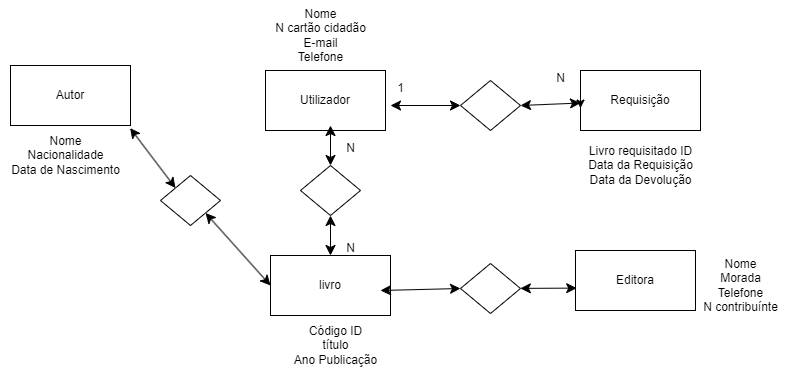

The diagram above was exported from draw.io. Its source (the exported page's mxGraphModel, read from the mxfile embedded in the PNG):
<mxGraphModel dx="1050" dy="581" grid="1" gridSize="10" guides="1" tooltips="1" connect="1" arrows="1" fold="1" page="1" pageScale="1" pageWidth="1100" pageHeight="850" math="0" shadow="0">
  <root>
    <mxCell id="0" />
    <mxCell id="1" parent="0" />
    <mxCell id="gHgfJc76BfmteYCe__ez-2" value="livro" style="rounded=0;whiteSpace=wrap;html=1;" vertex="1" parent="1">
      <mxGeometry x="480" y="460" width="120" height="60" as="geometry" />
    </mxCell>
    <mxCell id="gHgfJc76BfmteYCe__ez-3" value="Utilizador" style="whiteSpace=wrap;html=1;" vertex="1" parent="1">
      <mxGeometry x="475" y="275" width="120" height="60" as="geometry" />
    </mxCell>
    <mxCell id="gHgfJc76BfmteYCe__ez-4" value="Código ID&lt;br&gt;título&lt;br&gt;Ano Publicação" style="text;html=1;align=center;verticalAlign=middle;resizable=0;points=[];autosize=1;strokeColor=none;fillColor=none;" vertex="1" parent="1">
      <mxGeometry x="490" y="520" width="110" height="60" as="geometry" />
    </mxCell>
    <mxCell id="gHgfJc76BfmteYCe__ez-5" value="Autor&lt;br&gt;" style="whiteSpace=wrap;html=1;" vertex="1" parent="1">
      <mxGeometry x="220" y="270" width="120" height="60" as="geometry" />
    </mxCell>
    <mxCell id="gHgfJc76BfmteYCe__ez-6" value="Nome&lt;br&gt;Nacionalidade&lt;br&gt;Data de Nascimento&lt;br&gt;" style="text;html=1;align=center;verticalAlign=middle;resizable=0;points=[];autosize=1;strokeColor=none;fillColor=none;" vertex="1" parent="1">
      <mxGeometry x="210" y="330" width="130" height="60" as="geometry" />
    </mxCell>
    <mxCell id="gHgfJc76BfmteYCe__ez-7" value="Editora" style="whiteSpace=wrap;html=1;" vertex="1" parent="1">
      <mxGeometry x="785" y="455" width="120" height="60" as="geometry" />
    </mxCell>
    <mxCell id="gHgfJc76BfmteYCe__ez-8" value="Nome&lt;br&gt;Morada&lt;br&gt;Telefone&lt;br&gt;N contribuínte&lt;br&gt;" style="text;html=1;align=center;verticalAlign=middle;resizable=0;points=[];autosize=1;strokeColor=none;fillColor=none;" vertex="1" parent="1">
      <mxGeometry x="900" y="455" width="100" height="70" as="geometry" />
    </mxCell>
    <mxCell id="gHgfJc76BfmteYCe__ez-9" value="Nome&lt;br&gt;N cartão cidadão&lt;br&gt;E-mail&lt;br&gt;Telefone&lt;br&gt;" style="text;html=1;align=center;verticalAlign=middle;resizable=0;points=[];autosize=1;strokeColor=none;fillColor=none;" vertex="1" parent="1">
      <mxGeometry x="475" y="205" width="110" height="70" as="geometry" />
    </mxCell>
    <mxCell id="gHgfJc76BfmteYCe__ez-10" value="Requisição" style="whiteSpace=wrap;html=1;" vertex="1" parent="1">
      <mxGeometry x="790" y="275" width="120" height="60" as="geometry" />
    </mxCell>
    <mxCell id="gHgfJc76BfmteYCe__ez-11" value="Livro requisitado ID&lt;br&gt;Data da Requisição&lt;br&gt;Data da Devolução" style="text;html=1;align=center;verticalAlign=middle;resizable=0;points=[];autosize=1;strokeColor=none;fillColor=none;" vertex="1" parent="1">
      <mxGeometry x="785" y="340" width="130" height="60" as="geometry" />
    </mxCell>
    <mxCell id="gHgfJc76BfmteYCe__ez-12" value="" style="rhombus;whiteSpace=wrap;html=1;" vertex="1" parent="1">
      <mxGeometry x="510" y="370" width="60" height="50" as="geometry" />
    </mxCell>
    <mxCell id="gHgfJc76BfmteYCe__ez-13" value="" style="rhombus;whiteSpace=wrap;html=1;" vertex="1" parent="1">
      <mxGeometry x="670" y="285" width="60" height="50" as="geometry" />
    </mxCell>
    <mxCell id="gHgfJc76BfmteYCe__ez-14" value="" style="rhombus;whiteSpace=wrap;html=1;" vertex="1" parent="1">
      <mxGeometry x="670" y="468" width="60" height="50" as="geometry" />
    </mxCell>
    <mxCell id="gHgfJc76BfmteYCe__ez-15" value="" style="rhombus;whiteSpace=wrap;html=1;" vertex="1" parent="1">
      <mxGeometry x="370" y="380" width="60" height="50" as="geometry" />
    </mxCell>
    <mxCell id="gHgfJc76BfmteYCe__ez-17" value="" style="edgeStyle=none;orthogonalLoop=1;jettySize=auto;html=1;endArrow=classic;startArrow=classic;endSize=8;startSize=8;rounded=0;exitX=0.5;exitY=0;exitDx=0;exitDy=0;" edge="1" parent="1" source="gHgfJc76BfmteYCe__ez-12">
      <mxGeometry width="100" relative="1" as="geometry">
        <mxPoint x="670" y="450" as="sourcePoint" />
        <mxPoint x="540" y="330" as="targetPoint" />
        <Array as="points" />
      </mxGeometry>
    </mxCell>
    <mxCell id="gHgfJc76BfmteYCe__ez-18" value="" style="edgeStyle=none;orthogonalLoop=1;jettySize=auto;html=1;endArrow=classic;startArrow=classic;endSize=8;startSize=8;rounded=0;entryX=0.5;entryY=1;entryDx=0;entryDy=0;exitX=0.5;exitY=0;exitDx=0;exitDy=0;" edge="1" parent="1" source="gHgfJc76BfmteYCe__ez-2" target="gHgfJc76BfmteYCe__ez-12">
      <mxGeometry width="100" relative="1" as="geometry">
        <mxPoint x="490" y="440" as="sourcePoint" />
        <mxPoint x="590" y="440" as="targetPoint" />
        <Array as="points" />
      </mxGeometry>
    </mxCell>
    <mxCell id="gHgfJc76BfmteYCe__ez-19" value="N" style="text;html=1;align=center;verticalAlign=middle;resizable=0;points=[];autosize=1;strokeColor=none;fillColor=none;" vertex="1" parent="1">
      <mxGeometry x="545" y="438" width="30" height="30" as="geometry" />
    </mxCell>
    <mxCell id="gHgfJc76BfmteYCe__ez-20" value="N" style="text;html=1;align=center;verticalAlign=middle;resizable=0;points=[];autosize=1;strokeColor=none;fillColor=none;" vertex="1" parent="1">
      <mxGeometry x="545" y="338" width="30" height="30" as="geometry" />
    </mxCell>
    <mxCell id="gHgfJc76BfmteYCe__ez-21" value="" style="edgeStyle=none;orthogonalLoop=1;jettySize=auto;html=1;endArrow=classic;startArrow=classic;endSize=8;startSize=8;rounded=0;entryX=0;entryY=0;entryDx=0;entryDy=0;exitX=0.997;exitY=0.043;exitDx=0;exitDy=0;exitPerimeter=0;" edge="1" parent="1" source="gHgfJc76BfmteYCe__ez-6" target="gHgfJc76BfmteYCe__ez-15">
      <mxGeometry width="100" relative="1" as="geometry">
        <mxPoint x="350" y="320" as="sourcePoint" />
        <mxPoint x="450" y="320" as="targetPoint" />
        <Array as="points" />
      </mxGeometry>
    </mxCell>
    <mxCell id="gHgfJc76BfmteYCe__ez-22" value="" style="edgeStyle=none;orthogonalLoop=1;jettySize=auto;html=1;endArrow=classic;startArrow=classic;endSize=8;startSize=8;rounded=0;exitX=1;exitY=1;exitDx=0;exitDy=0;entryX=0;entryY=0.5;entryDx=0;entryDy=0;" edge="1" parent="1" source="gHgfJc76BfmteYCe__ez-15" target="gHgfJc76BfmteYCe__ez-2">
      <mxGeometry width="100" relative="1" as="geometry">
        <mxPoint x="370" y="530" as="sourcePoint" />
        <mxPoint x="470" y="530" as="targetPoint" />
        <Array as="points" />
      </mxGeometry>
    </mxCell>
    <mxCell id="gHgfJc76BfmteYCe__ez-23" value="" style="edgeStyle=none;orthogonalLoop=1;jettySize=auto;html=1;endArrow=classic;startArrow=classic;endSize=8;startSize=8;rounded=0;entryX=0;entryY=0.5;entryDx=0;entryDy=0;" edge="1" parent="1" target="gHgfJc76BfmteYCe__ez-13">
      <mxGeometry width="100" relative="1" as="geometry">
        <mxPoint x="600" y="310" as="sourcePoint" />
        <mxPoint x="710" y="440" as="targetPoint" />
        <Array as="points" />
      </mxGeometry>
    </mxCell>
    <mxCell id="gHgfJc76BfmteYCe__ez-24" value="" style="edgeStyle=none;orthogonalLoop=1;jettySize=auto;html=1;endArrow=classic;startArrow=classic;endSize=8;startSize=8;rounded=0;exitX=1;exitY=0.5;exitDx=0;exitDy=0;" edge="1" parent="1" source="gHgfJc76BfmteYCe__ez-13" target="gHgfJc76BfmteYCe__ez-10">
      <mxGeometry width="100" relative="1" as="geometry">
        <mxPoint x="660" y="410" as="sourcePoint" />
        <mxPoint x="760" y="410" as="targetPoint" />
        <Array as="points" />
      </mxGeometry>
    </mxCell>
    <mxCell id="gHgfJc76BfmteYCe__ez-25" style="edgeStyle=orthogonalEdgeStyle;rounded=0;orthogonalLoop=1;jettySize=auto;html=1;exitX=0;exitY=0.5;exitDx=0;exitDy=0;entryX=0;entryY=0.627;entryDx=0;entryDy=0;entryPerimeter=0;" edge="1" parent="1" source="gHgfJc76BfmteYCe__ez-10" target="gHgfJc76BfmteYCe__ez-10">
      <mxGeometry relative="1" as="geometry" />
    </mxCell>
    <mxCell id="gHgfJc76BfmteYCe__ez-26" value="1" style="text;html=1;align=center;verticalAlign=middle;resizable=0;points=[];autosize=1;strokeColor=none;fillColor=none;" vertex="1" parent="1">
      <mxGeometry x="595" y="278" width="30" height="30" as="geometry" />
    </mxCell>
    <mxCell id="gHgfJc76BfmteYCe__ez-27" value="N" style="text;html=1;align=center;verticalAlign=middle;resizable=0;points=[];autosize=1;strokeColor=none;fillColor=none;" vertex="1" parent="1">
      <mxGeometry x="755" y="268" width="30" height="30" as="geometry" />
    </mxCell>
    <mxCell id="gHgfJc76BfmteYCe__ez-29" value="" style="edgeStyle=none;orthogonalLoop=1;jettySize=auto;html=1;endArrow=classic;startArrow=classic;endSize=8;startSize=8;rounded=0;entryX=0.01;entryY=0.627;entryDx=0;entryDy=0;entryPerimeter=0;" edge="1" parent="1" source="gHgfJc76BfmteYCe__ez-14" target="gHgfJc76BfmteYCe__ez-7">
      <mxGeometry width="100" relative="1" as="geometry">
        <mxPoint x="650" y="400" as="sourcePoint" />
        <mxPoint x="750" y="400" as="targetPoint" />
        <Array as="points" />
      </mxGeometry>
    </mxCell>
    <mxCell id="gHgfJc76BfmteYCe__ez-30" value="" style="edgeStyle=none;orthogonalLoop=1;jettySize=auto;html=1;endArrow=classic;startArrow=classic;endSize=8;startSize=8;rounded=0;entryX=0;entryY=0.5;entryDx=0;entryDy=0;" edge="1" parent="1" target="gHgfJc76BfmteYCe__ez-14">
      <mxGeometry width="100" relative="1" as="geometry">
        <mxPoint x="590" y="495" as="sourcePoint" />
        <mxPoint x="690" y="400" as="targetPoint" />
        <Array as="points" />
      </mxGeometry>
    </mxCell>
  </root>
</mxGraphModel>